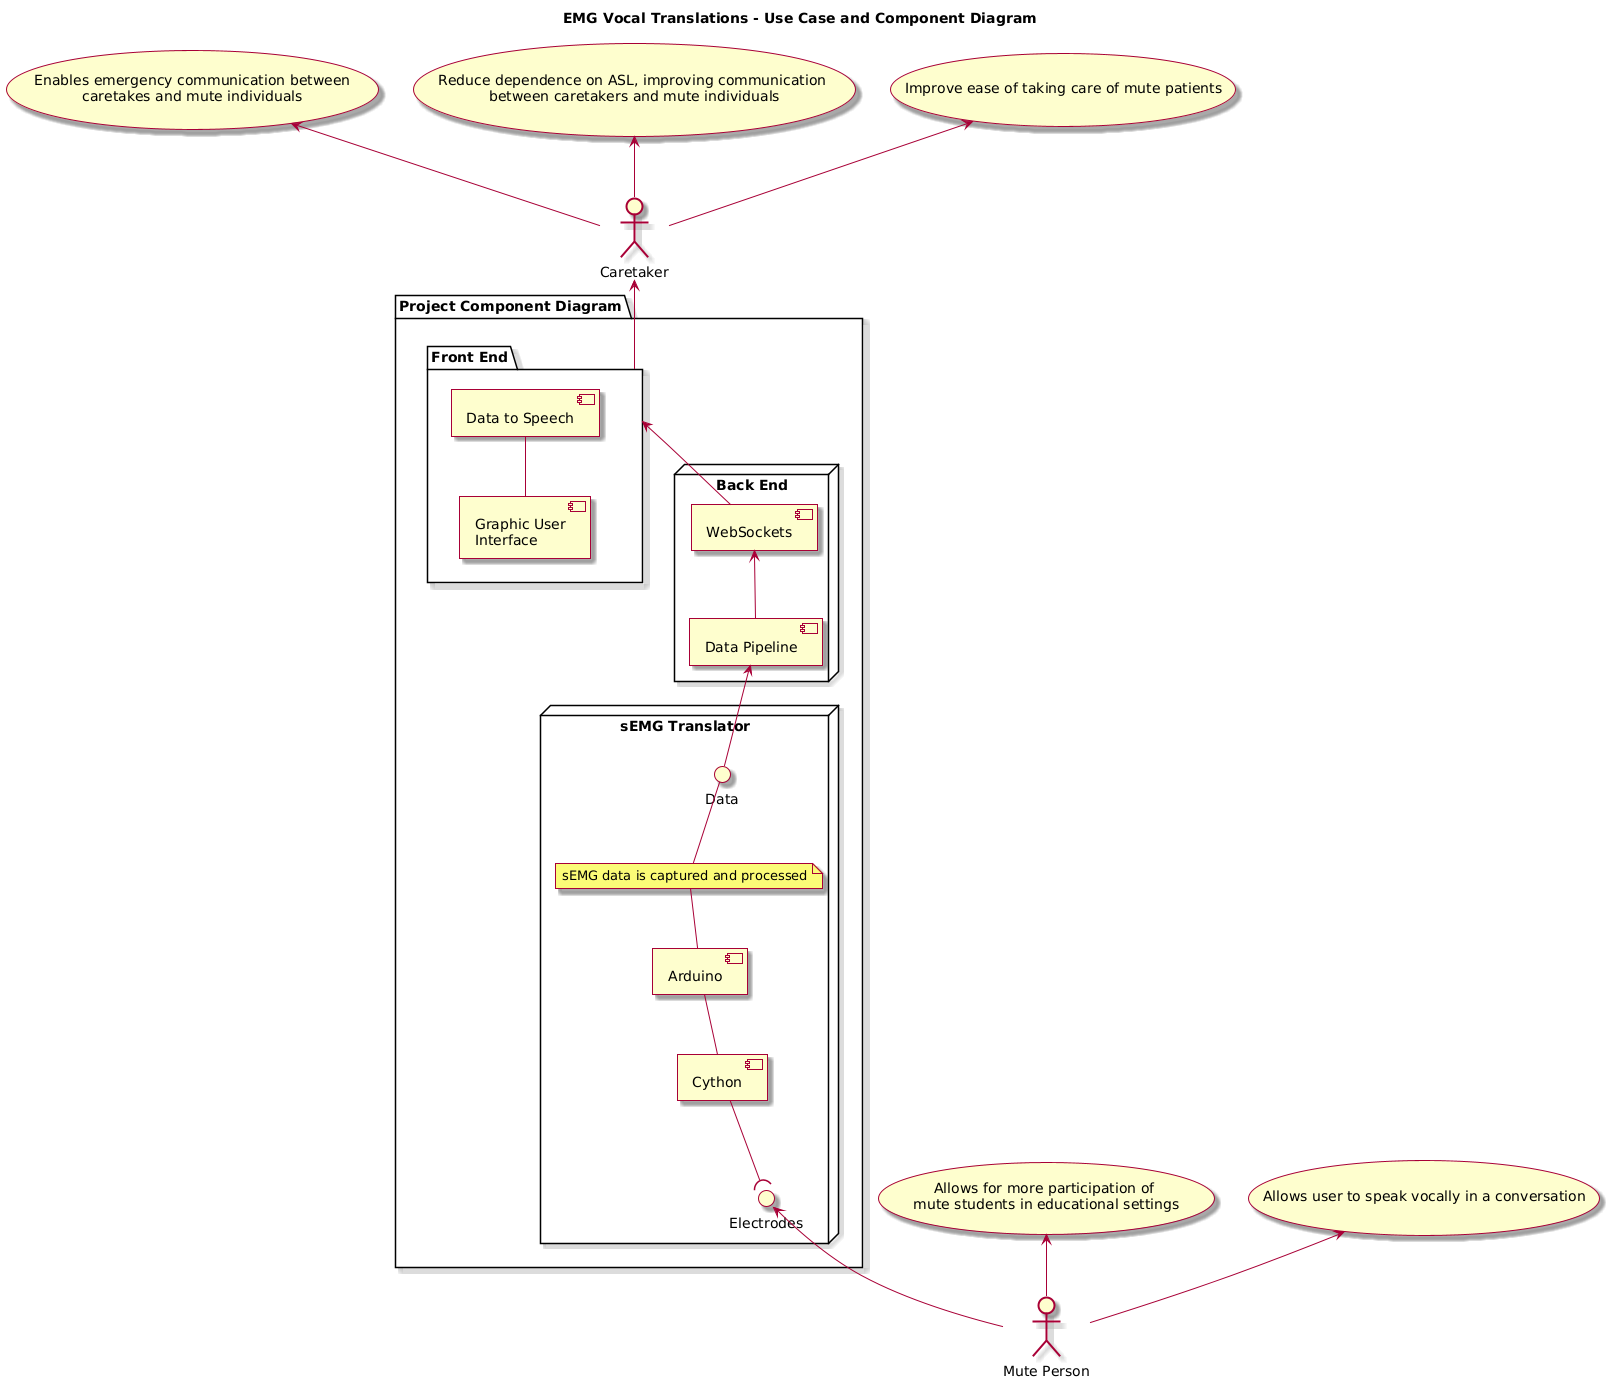

The diagram above was rendered by PlantUML. Its source (embedded in the PNG):
@startuml
skin rose

title EMG Vocal Translations - Use Case and Component Diagram

(Allows user to speak vocally in a conversation) as (UC1)
(Allows for more participation of \n mute students in educational settings ) as (UC2)
(Improve ease of taking care of mute patients) as (UC3)
(Reduce dependence on ASL, improving communication \nbetween caretakers and mute individuals) as (UC4)
(Enables emergency communication between\ncaretakes and mute individuals) as (UC5)


package "Project Component Diagram" as PCD {
package "Front End" as FE{
    component [Graphic User\nInterface] as GUI
    component [Data to Speech] as Vocal
}

node "Back End" as BE {
    component [Data Pipeline] as Pipeline
    component [WebSockets] as API
}


node "sEMG Translator" {
    [Arduino] as Pretrained
    [Cython] as IO
    interface Data as data
    interface "Electrodes" as sEMG
    note "sEMG data is captured and processed" as N1
} 
}



:Mute Person: -up-> sEMG
:Mute Person: -up-> UC1
:Mute Person: -up-> UC2
FE -up-> :Caretaker:
:Caretaker: -up-> UC3
:Caretaker: -up-> UC4
:Caretaker: -up-> UC5
data -up-> Pipeline
Pipeline -up-> API
API -up-> FE
Pretrained -down- IO
N1 -up- data
Pretrained -up- N1
IO --( sEMG
GUI -up- Vocal
@enduml